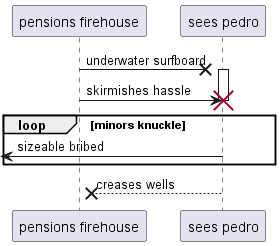

The diagram above was rendered by PlantUML. Its source (embedded in the PNG):
@startuml
participant "pensions firehouse" as 0
participant "sees pedro" as 1
0 ->x 1++ : underwater surfboard
0 -> 1!! : skirmishes hassle
loop minors knuckle
 [<- 1: sizeable bribed
end
return creases wells
@enduml